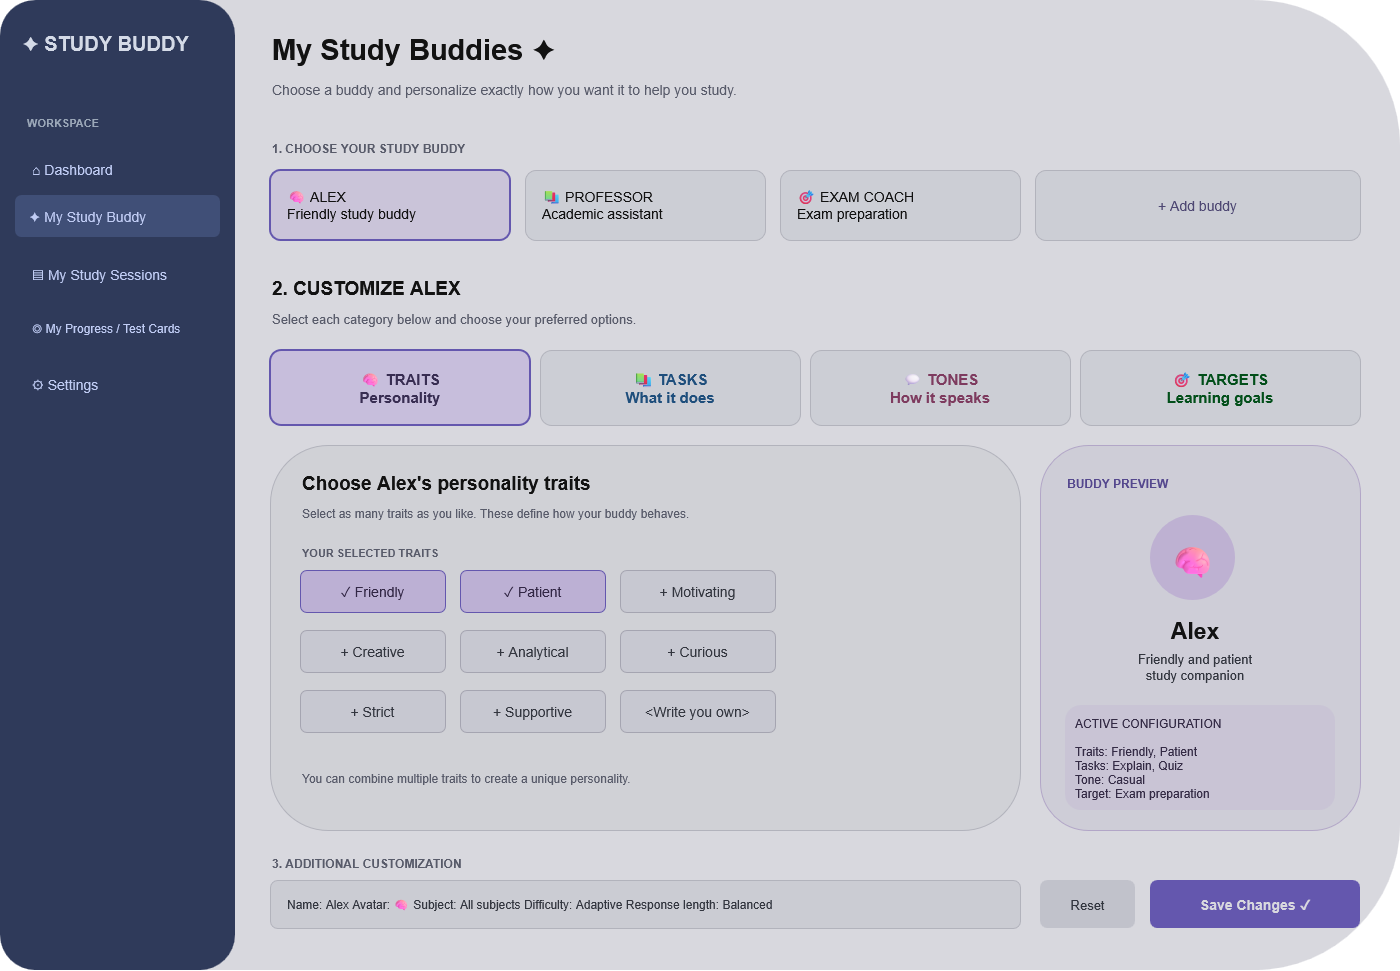

The diagram above was exported from draw.io. Its source (the exported page's mxGraphModel, read from the mxfile embedded in the PNG):
<mxGraphModel dx="1776" dy="971" grid="1" gridSize="10" guides="1" tooltips="1" connect="1" arrows="1" fold="1" page="1" pageScale="1" pageWidth="827" pageHeight="1169" math="0" shadow="0">
  <root>
    <mxCell id="0" />
    <mxCell id="1" parent="0" />
    <mxCell id="XiuRZuskg-SfvpL3jPGQ-1" parent="1" style="rounded=1;fillColor=#17181E;strokeColor=none;" value="" vertex="1">
      <mxGeometry height="970" width="1400" x="10" y="10" as="geometry" />
    </mxCell>
    <mxCell id="XiuRZuskg-SfvpL3jPGQ-2" parent="1" style="rounded=1;fillColor=#C4D0F5;strokeColor=none;" value="" vertex="1">
      <mxGeometry height="970" width="235" x="10" y="10" as="geometry" />
    </mxCell>
    <mxCell id="XiuRZuskg-SfvpL3jPGQ-3" parent="1" style="text;fontSize=20;fontStyle=1;fontColor=#111827;" value="✦ STUDY BUDDY" vertex="1">
      <mxGeometry height="35" width="190" x="30" y="35" as="geometry" />
    </mxCell>
    <mxCell id="XiuRZuskg-SfvpL3jPGQ-4" parent="1" style="text;fontSize=11;fontStyle=1;fontColor=#475569;" value="WORKSPACE" vertex="1">
      <mxGeometry height="25" width="180" x="35" y="120" as="geometry" />
    </mxCell>
    <mxCell id="XiuRZuskg-SfvpL3jPGQ-5" parent="1" style="text;fontSize=14;fontColor=#172554;" value="⌂   Dashboard" vertex="1">
      <mxGeometry height="30" width="180" x="40" y="165" as="geometry" />
    </mxCell>
    <mxCell id="XiuRZuskg-SfvpL3jPGQ-6" parent="1" style="rounded=1;fillColor=#A8B9E8;strokeColor=none;fontSize=14;fontColor=#172554;align=left;spacingLeft=12;" value="✦   My Study Buddy" vertex="1">
      <mxGeometry height="42" width="205" x="25" y="205" as="geometry" />
    </mxCell>
    <mxCell id="XiuRZuskg-SfvpL3jPGQ-7" parent="1" style="text;fontSize=14;fontColor=#172554;" value="▤   My Study Sessions" vertex="1">
      <mxGeometry height="30" width="185" x="40" y="270" as="geometry" />
    </mxCell>
    <mxCell id="XiuRZuskg-SfvpL3jPGQ-8" parent="1" style="text;fontSize=12;fontColor=#172554;" value="◎   My Progress / Test Cards" vertex="1">
      <mxGeometry height="30" width="190" x="40" y="325" as="geometry" />
    </mxCell>
    <mxCell id="XiuRZuskg-SfvpL3jPGQ-9" parent="1" style="text;fontSize=14;fontColor=#172554;" value="⚙   Settings" vertex="1">
      <mxGeometry height="30" width="180" x="40" y="380" as="geometry" />
    </mxCell>
    <mxCell id="XiuRZuskg-SfvpL3jPGQ-10" parent="1" style="text;fontSize=29;fontStyle=1;fontColor=#FFFFFF;" value="My Study Buddies ✦" vertex="1">
      <mxGeometry height="45" width="600" x="280" y="35" as="geometry" />
    </mxCell>
    <mxCell id="XiuRZuskg-SfvpL3jPGQ-11" parent="1" style="text;fontSize=14;fontColor=#A5A9BA;" value="Choose a buddy and personalize exactly how you want it to help you study." vertex="1">
      <mxGeometry height="30" width="800" x="280" y="85" as="geometry" />
    </mxCell>
    <mxCell id="XiuRZuskg-SfvpL3jPGQ-13" parent="1" style="text;fontSize=12;fontStyle=1;fontColor=#A5A9BA;" value="1. CHOOSE YOUR STUDY BUDDY" vertex="1">
      <mxGeometry height="25" width="400" x="280" y="145" as="geometry" />
    </mxCell>
    <mxCell id="XiuRZuskg-SfvpL3jPGQ-14" parent="1" style="rounded=1;whiteSpace=wrap;fillColor=#302941;strokeColor=#A99AFF;strokeWidth=2;fontColor=#FFFFFF;fontSize=14;align=left;spacingLeft=15;" value="🧠  ALEX&#10;      Friendly study buddy" vertex="1">
      <mxGeometry height="70" width="240" x="280" y="180" as="geometry" />
    </mxCell>
    <mxCell id="XiuRZuskg-SfvpL3jPGQ-15" parent="1" style="rounded=1;whiteSpace=wrap;fillColor=#22242C;strokeColor=#41424D;fontColor=#FFFFFF;fontSize=14;align=left;spacingLeft=15;" value="📚  PROFESSOR&#10;      Academic assistant" vertex="1">
      <mxGeometry height="70" width="240" x="535" y="180" as="geometry" />
    </mxCell>
    <mxCell id="XiuRZuskg-SfvpL3jPGQ-16" parent="1" style="rounded=1;whiteSpace=wrap;fillColor=#22242C;strokeColor=#41424D;fontColor=#FFFFFF;fontSize=14;align=left;spacingLeft=15;" value="🎯  EXAM COACH&#10;      Exam preparation" vertex="1">
      <mxGeometry height="70" width="240" x="790" y="180" as="geometry" />
    </mxCell>
    <mxCell id="XiuRZuskg-SfvpL3jPGQ-17" parent="1" style="rounded=1;fillColor=#22242C;strokeColor=#41424D;fontColor=#BDB5E8;fontSize=14;" value="+ Add buddy" vertex="1">
      <mxGeometry height="70" width="325" x="1045" y="180" as="geometry" />
    </mxCell>
    <mxCell id="XiuRZuskg-SfvpL3jPGQ-18" parent="1" style="text;fontSize=19;fontStyle=1;fontColor=#FFFFFF;" value="2. CUSTOMIZE ALEX" vertex="1">
      <mxGeometry height="35" width="500" x="280" y="280" as="geometry" />
    </mxCell>
    <mxCell id="XiuRZuskg-SfvpL3jPGQ-19" parent="1" style="text;fontSize=13;fontColor=#A5A9BA;" value="Select each category below and choose your preferred options." vertex="1">
      <mxGeometry height="25" width="700" x="280" y="315" as="geometry" />
    </mxCell>
    <mxCell id="XiuRZuskg-SfvpL3jPGQ-20" parent="1" style="rounded=1;whiteSpace=wrap;fillColor=#382D50;strokeColor=#A99AFF;strokeWidth=2;fontColor=#E1D4FF;fontStyle=1;fontSize=15;" value="🧠  TRAITS&#10;Personality" vertex="1">
      <mxGeometry height="75" width="260" x="280" y="360" as="geometry" />
    </mxCell>
    <mxCell id="XiuRZuskg-SfvpL3jPGQ-21" parent="1" style="rounded=1;whiteSpace=wrap;fillColor=#22242C;strokeColor=#41424D;fontColor=#91C9FF;fontStyle=1;fontSize=15;" value="📚  TASKS&#10;What it does" vertex="1">
      <mxGeometry height="75" width="260" x="550" y="360" as="geometry" />
    </mxCell>
    <mxCell id="XiuRZuskg-SfvpL3jPGQ-22" parent="1" style="rounded=1;whiteSpace=wrap;fillColor=#22242C;strokeColor=#41424D;fontColor=#F5A8D1;fontStyle=1;fontSize=15;" value="💬  TONES&#10;How it speaks" vertex="1">
      <mxGeometry height="75" width="260" x="820" y="360" as="geometry" />
    </mxCell>
    <mxCell id="XiuRZuskg-SfvpL3jPGQ-23" parent="1" style="rounded=1;whiteSpace=wrap;fillColor=#22242C;strokeColor=#41424D;fontColor=#8DE6A9;fontStyle=1;fontSize=15;" value="🎯  TARGETS&#10;Learning goals" vertex="1">
      <mxGeometry height="75" width="280" x="1090" y="360" as="geometry" />
    </mxCell>
    <mxCell id="XiuRZuskg-SfvpL3jPGQ-24" parent="1" style="rounded=1;fillColor=#202127;strokeColor=#41424D;" value="" vertex="1">
      <mxGeometry height="385" width="750" x="280" y="455" as="geometry" />
    </mxCell>
    <mxCell id="XiuRZuskg-SfvpL3jPGQ-25" parent="1" style="text;fontSize=19;fontStyle=1;fontColor=#FFFFFF;" value="Choose Alex's personality traits" vertex="1">
      <mxGeometry height="35" width="550" x="310" y="475" as="geometry" />
    </mxCell>
    <mxCell id="XiuRZuskg-SfvpL3jPGQ-26" parent="1" style="text;fontSize=12;fontColor=#A5A9BA;" value="Select as many traits as you like. These define how your buddy behaves." vertex="1">
      <mxGeometry height="25" width="650" x="310" y="510" as="geometry" />
    </mxCell>
    <mxCell id="XiuRZuskg-SfvpL3jPGQ-27" parent="1" style="text;fontSize=11;fontStyle=1;fontColor=#A5A9BA;" value="YOUR SELECTED TRAITS" vertex="1">
      <mxGeometry height="20" width="300" x="310" y="550" as="geometry" />
    </mxCell>
    <mxCell id="XiuRZuskg-SfvpL3jPGQ-28" parent="1" style="rounded=1;fillColor=#4A3C65;strokeColor=#A99AFF;fontColor=#E9DCFF;fontSize=14;" value="✓ Friendly" vertex="1">
      <mxGeometry height="42" width="145" x="310" y="580" as="geometry" />
    </mxCell>
    <mxCell id="XiuRZuskg-SfvpL3jPGQ-29" parent="1" style="rounded=1;fillColor=#4A3C65;strokeColor=#A99AFF;fontColor=#E9DCFF;fontSize=14;" value="✓ Patient" vertex="1">
      <mxGeometry height="42" width="145" x="470" y="580" as="geometry" />
    </mxCell>
    <mxCell id="XiuRZuskg-SfvpL3jPGQ-30" parent="1" style="rounded=1;fillColor=#292A34;strokeColor=#515260;fontColor=#D1D5E0;fontSize=14;" value="+ Motivating" vertex="1">
      <mxGeometry height="42" width="155" x="630" y="580" as="geometry" />
    </mxCell>
    <mxCell id="XiuRZuskg-SfvpL3jPGQ-31" parent="1" style="rounded=1;fillColor=#292A34;strokeColor=#515260;fontColor=#D1D5E0;fontSize=14;" value="+ Creative" vertex="1">
      <mxGeometry height="42" width="145" x="310" y="640" as="geometry" />
    </mxCell>
    <mxCell id="XiuRZuskg-SfvpL3jPGQ-32" parent="1" style="rounded=1;fillColor=#292A34;strokeColor=#515260;fontColor=#D1D5E0;fontSize=14;" value="+ Analytical" vertex="1">
      <mxGeometry height="42" width="145" x="470" y="640" as="geometry" />
    </mxCell>
    <mxCell id="XiuRZuskg-SfvpL3jPGQ-33" parent="1" style="rounded=1;fillColor=#292A34;strokeColor=#515260;fontColor=#D1D5E0;fontSize=14;" value="+ Curious" vertex="1">
      <mxGeometry height="42" width="155" x="630" y="640" as="geometry" />
    </mxCell>
    <mxCell id="XiuRZuskg-SfvpL3jPGQ-34" parent="1" style="rounded=1;fillColor=#292A34;strokeColor=#515260;fontColor=#D1D5E0;fontSize=14;" value="+ Strict" vertex="1">
      <mxGeometry height="42" width="145" x="310" y="700" as="geometry" />
    </mxCell>
    <mxCell id="XiuRZuskg-SfvpL3jPGQ-35" parent="1" style="rounded=1;fillColor=#292A34;strokeColor=#515260;fontColor=#D1D5E0;fontSize=14;" value="+ Supportive" vertex="1">
      <mxGeometry height="42" width="145" x="470" y="700" as="geometry" />
    </mxCell>
    <mxCell id="XiuRZuskg-SfvpL3jPGQ-36" parent="1" style="rounded=1;fillColor=#292A34;strokeColor=#515260;fontColor=#D1D5E0;fontSize=14;" value="&lt;Write you own&gt;" vertex="1">
      <mxGeometry height="42" width="155" x="630" y="700" as="geometry" />
    </mxCell>
    <mxCell id="XiuRZuskg-SfvpL3jPGQ-37" parent="1" style="text;fontSize=12;fontColor=#A5A9BA;" value="You can combine multiple traits to create a unique personality." vertex="1">
      <mxGeometry height="25" width="650" x="310" y="775" as="geometry" />
    </mxCell>
    <mxCell id="XiuRZuskg-SfvpL3jPGQ-38" parent="1" style="rounded=1;fillColor=#24232F;strokeColor=#55476E;" value="" vertex="1">
      <mxGeometry height="385" width="320" x="1050" y="455" as="geometry" />
    </mxCell>
    <mxCell id="XiuRZuskg-SfvpL3jPGQ-39" parent="1" style="text;fontSize=12;fontStyle=1;fontColor=#BCAEFF;" value="BUDDY PREVIEW" vertex="1">
      <mxGeometry height="25" width="250" x="1075" y="480" as="geometry" />
    </mxCell>
    <mxCell id="XiuRZuskg-SfvpL3jPGQ-40" parent="1" style="ellipse;fillColor=#493A61;strokeColor=none;fontSize=35;" value="🧠" vertex="1">
      <mxGeometry height="85" width="85" x="1160" y="525" as="geometry" />
    </mxCell>
    <mxCell id="XiuRZuskg-SfvpL3jPGQ-41" parent="1" style="text;fontSize=23;fontStyle=1;fontColor=#FFFFFF;align=center;" value="Alex" vertex="1">
      <mxGeometry height="35" width="250" x="1080" y="620" as="geometry" />
    </mxCell>
    <mxCell id="XiuRZuskg-SfvpL3jPGQ-42" parent="1" style="text;fontSize=13;fontColor=#D1D5E0;align=center;" value="Friendly and patient&#10;study companion" vertex="1">
      <mxGeometry height="45" width="250" x="1080" y="655" as="geometry" />
    </mxCell>
    <mxCell id="XiuRZuskg-SfvpL3jPGQ-43" parent="1" style="rounded=1;fillColor=#302A3E;strokeColor=none;fontColor=#E3D9F7;fontSize=12;align=left;spacing=10;" value="ACTIVE CONFIGURATION&#10;&#10;Traits: Friendly, Patient&#10;Tasks: Explain, Quiz&#10;Tone: Casual&#10;Target: Exam preparation" vertex="1">
      <mxGeometry height="105" width="270" x="1075" y="715" as="geometry" />
    </mxCell>
    <mxCell id="XiuRZuskg-SfvpL3jPGQ-44" parent="1" style="text;fontSize=12;fontStyle=1;fontColor=#A5A9BA;" value="3. ADDITIONAL CUSTOMIZATION" vertex="1">
      <mxGeometry height="25" width="350" x="280" y="860" as="geometry" />
    </mxCell>
    <mxCell id="XiuRZuskg-SfvpL3jPGQ-45" parent="1" style="rounded=1;fillColor=#24252D;strokeColor=#41424D;fontColor=#D1D5E0;fontSize=12;align=left;spacingLeft=15;" value="Name: Alex     Avatar: 🧠     Subject: All subjects     Difficulty: Adaptive     Response length: Balanced" vertex="1">
      <mxGeometry height="48" width="750" x="280" y="890" as="geometry" />
    </mxCell>
    <mxCell id="XiuRZuskg-SfvpL3jPGQ-46" parent="1" style="rounded=1;fillColor=#30313B;strokeColor=none;fontColor=#D1D5E0;fontSize=13;" value="Reset" vertex="1">
      <mxGeometry height="48" width="95" x="1050" y="890" as="geometry" />
    </mxCell>
    <mxCell id="XiuRZuskg-SfvpL3jPGQ-47" parent="1" style="rounded=1;fillColor=#A99AFF;strokeColor=none;fontColor=#17181E;fontSize=14;fontStyle=1;" value="Save Changes ✓" vertex="1">
      <mxGeometry height="48" width="210" x="1160" y="890" as="geometry" />
    </mxCell>
  </root>
</mxGraphModel>